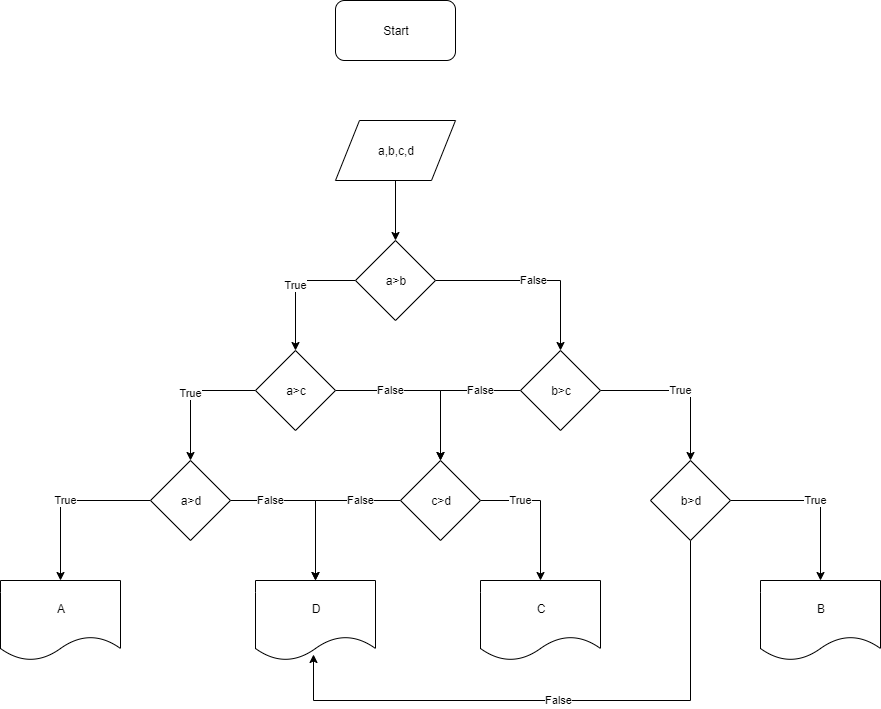

The diagram above was exported from draw.io. Its source (the exported page's mxGraphModel, read from the mxfile embedded in the PNG):
<mxGraphModel dx="1022" dy="469" grid="1" gridSize="10" guides="1" tooltips="1" connect="1" arrows="1" fold="1" page="1" pageScale="1" pageWidth="850" pageHeight="1100" math="0" shadow="0">
  <root>
    <mxCell id="0" />
    <mxCell id="1" parent="0" />
    <mxCell id="in_gaYZnwb5eBgzMBPqP-2" value="Start" style="rounded=1;whiteSpace=wrap;html=1;" vertex="1" parent="1">
      <mxGeometry x="365" y="20" width="120" height="60" as="geometry" />
    </mxCell>
    <mxCell id="in_gaYZnwb5eBgzMBPqP-8" style="edgeStyle=orthogonalEdgeStyle;rounded=0;orthogonalLoop=1;jettySize=auto;html=1;entryX=0.5;entryY=0;entryDx=0;entryDy=0;" edge="1" parent="1" source="in_gaYZnwb5eBgzMBPqP-3" target="in_gaYZnwb5eBgzMBPqP-5">
      <mxGeometry relative="1" as="geometry" />
    </mxCell>
    <mxCell id="in_gaYZnwb5eBgzMBPqP-3" value="a,b,c,d" style="shape=parallelogram;perimeter=parallelogramPerimeter;whiteSpace=wrap;html=1;" vertex="1" parent="1">
      <mxGeometry x="365" y="140" width="120" height="60" as="geometry" />
    </mxCell>
    <mxCell id="in_gaYZnwb5eBgzMBPqP-13" value="True" style="edgeStyle=orthogonalEdgeStyle;rounded=0;orthogonalLoop=1;jettySize=auto;html=1;" edge="1" parent="1" source="in_gaYZnwb5eBgzMBPqP-5" target="in_gaYZnwb5eBgzMBPqP-12">
      <mxGeometry relative="1" as="geometry" />
    </mxCell>
    <mxCell id="in_gaYZnwb5eBgzMBPqP-26" value="False" style="edgeStyle=orthogonalEdgeStyle;rounded=0;orthogonalLoop=1;jettySize=auto;html=1;entryX=0.5;entryY=0;entryDx=0;entryDy=0;" edge="1" parent="1" source="in_gaYZnwb5eBgzMBPqP-5" target="in_gaYZnwb5eBgzMBPqP-25">
      <mxGeometry relative="1" as="geometry" />
    </mxCell>
    <mxCell id="in_gaYZnwb5eBgzMBPqP-5" value="a&amp;gt;b" style="rhombus;whiteSpace=wrap;html=1;" vertex="1" parent="1">
      <mxGeometry x="385" y="260" width="80" height="80" as="geometry" />
    </mxCell>
    <mxCell id="in_gaYZnwb5eBgzMBPqP-15" value="True" style="edgeStyle=orthogonalEdgeStyle;rounded=0;orthogonalLoop=1;jettySize=auto;html=1;entryX=0.5;entryY=0;entryDx=0;entryDy=0;exitX=0;exitY=0.5;exitDx=0;exitDy=0;" edge="1" parent="1" source="in_gaYZnwb5eBgzMBPqP-12" target="in_gaYZnwb5eBgzMBPqP-14">
      <mxGeometry relative="1" as="geometry">
        <mxPoint x="280" y="410" as="sourcePoint" />
        <Array as="points">
          <mxPoint x="220" y="410" />
        </Array>
      </mxGeometry>
    </mxCell>
    <mxCell id="in_gaYZnwb5eBgzMBPqP-21" value="False" style="edgeStyle=orthogonalEdgeStyle;rounded=0;orthogonalLoop=1;jettySize=auto;html=1;" edge="1" parent="1" source="in_gaYZnwb5eBgzMBPqP-12" target="in_gaYZnwb5eBgzMBPqP-20">
      <mxGeometry x="-0.3714" relative="1" as="geometry">
        <mxPoint as="offset" />
      </mxGeometry>
    </mxCell>
    <mxCell id="in_gaYZnwb5eBgzMBPqP-12" value="a&amp;gt;c" style="rhombus;whiteSpace=wrap;html=1;" vertex="1" parent="1">
      <mxGeometry x="285" y="370" width="80" height="80" as="geometry" />
    </mxCell>
    <mxCell id="in_gaYZnwb5eBgzMBPqP-17" value="True" style="edgeStyle=orthogonalEdgeStyle;rounded=0;orthogonalLoop=1;jettySize=auto;html=1;exitX=0;exitY=0.5;exitDx=0;exitDy=0;" edge="1" parent="1" source="in_gaYZnwb5eBgzMBPqP-14" target="in_gaYZnwb5eBgzMBPqP-16">
      <mxGeometry relative="1" as="geometry" />
    </mxCell>
    <mxCell id="in_gaYZnwb5eBgzMBPqP-19" value="False" style="edgeStyle=orthogonalEdgeStyle;rounded=0;orthogonalLoop=1;jettySize=auto;html=1;exitX=1;exitY=0.5;exitDx=0;exitDy=0;" edge="1" parent="1" source="in_gaYZnwb5eBgzMBPqP-14" target="in_gaYZnwb5eBgzMBPqP-18">
      <mxGeometry x="-0.5152" relative="1" as="geometry">
        <mxPoint as="offset" />
      </mxGeometry>
    </mxCell>
    <mxCell id="in_gaYZnwb5eBgzMBPqP-14" value="a&amp;gt;d" style="rhombus;whiteSpace=wrap;html=1;" vertex="1" parent="1">
      <mxGeometry x="180" y="480" width="80" height="80" as="geometry" />
    </mxCell>
    <mxCell id="in_gaYZnwb5eBgzMBPqP-16" value="A" style="shape=document;whiteSpace=wrap;html=1;boundedLbl=1;" vertex="1" parent="1">
      <mxGeometry x="30" y="600" width="120" height="80" as="geometry" />
    </mxCell>
    <mxCell id="in_gaYZnwb5eBgzMBPqP-18" value="D" style="shape=document;whiteSpace=wrap;html=1;boundedLbl=1;" vertex="1" parent="1">
      <mxGeometry x="285" y="600" width="120" height="80" as="geometry" />
    </mxCell>
    <mxCell id="in_gaYZnwb5eBgzMBPqP-23" value="True" style="edgeStyle=orthogonalEdgeStyle;rounded=0;orthogonalLoop=1;jettySize=auto;html=1;entryX=0.5;entryY=0;entryDx=0;entryDy=0;exitX=1;exitY=0.5;exitDx=0;exitDy=0;" edge="1" parent="1" source="in_gaYZnwb5eBgzMBPqP-20" target="in_gaYZnwb5eBgzMBPqP-22">
      <mxGeometry x="-0.4286" relative="1" as="geometry">
        <mxPoint as="offset" />
      </mxGeometry>
    </mxCell>
    <mxCell id="in_gaYZnwb5eBgzMBPqP-24" value="False" style="edgeStyle=orthogonalEdgeStyle;rounded=0;orthogonalLoop=1;jettySize=auto;html=1;" edge="1" parent="1" source="in_gaYZnwb5eBgzMBPqP-20" target="in_gaYZnwb5eBgzMBPqP-18">
      <mxGeometry x="-0.5152" relative="1" as="geometry">
        <mxPoint as="offset" />
      </mxGeometry>
    </mxCell>
    <mxCell id="in_gaYZnwb5eBgzMBPqP-20" value="c&amp;gt;d" style="rhombus;whiteSpace=wrap;html=1;" vertex="1" parent="1">
      <mxGeometry x="430" y="480" width="80" height="80" as="geometry" />
    </mxCell>
    <mxCell id="in_gaYZnwb5eBgzMBPqP-22" value="C" style="shape=document;whiteSpace=wrap;html=1;boundedLbl=1;" vertex="1" parent="1">
      <mxGeometry x="510" y="600" width="120" height="80" as="geometry" />
    </mxCell>
    <mxCell id="in_gaYZnwb5eBgzMBPqP-27" value="False" style="edgeStyle=orthogonalEdgeStyle;rounded=0;orthogonalLoop=1;jettySize=auto;html=1;" edge="1" parent="1" source="in_gaYZnwb5eBgzMBPqP-25" target="in_gaYZnwb5eBgzMBPqP-20">
      <mxGeometry x="-0.4667" relative="1" as="geometry">
        <mxPoint as="offset" />
      </mxGeometry>
    </mxCell>
    <mxCell id="in_gaYZnwb5eBgzMBPqP-29" value="True" style="edgeStyle=orthogonalEdgeStyle;rounded=0;orthogonalLoop=1;jettySize=auto;html=1;" edge="1" parent="1" source="in_gaYZnwb5eBgzMBPqP-25" target="in_gaYZnwb5eBgzMBPqP-28">
      <mxGeometry relative="1" as="geometry" />
    </mxCell>
    <mxCell id="in_gaYZnwb5eBgzMBPqP-25" value="b&amp;gt;c" style="rhombus;whiteSpace=wrap;html=1;" vertex="1" parent="1">
      <mxGeometry x="550" y="370" width="80" height="80" as="geometry" />
    </mxCell>
    <mxCell id="in_gaYZnwb5eBgzMBPqP-31" value="True" style="edgeStyle=orthogonalEdgeStyle;rounded=0;orthogonalLoop=1;jettySize=auto;html=1;" edge="1" parent="1" source="in_gaYZnwb5eBgzMBPqP-28" target="in_gaYZnwb5eBgzMBPqP-30">
      <mxGeometry relative="1" as="geometry" />
    </mxCell>
    <mxCell id="in_gaYZnwb5eBgzMBPqP-32" value="False" style="edgeStyle=orthogonalEdgeStyle;rounded=0;orthogonalLoop=1;jettySize=auto;html=1;entryX=0.486;entryY=0.925;entryDx=0;entryDy=0;entryPerimeter=0;" edge="1" parent="1" source="in_gaYZnwb5eBgzMBPqP-28" target="in_gaYZnwb5eBgzMBPqP-18">
      <mxGeometry relative="1" as="geometry">
        <mxPoint x="680" y="780.6666870117188" as="targetPoint" />
        <Array as="points">
          <mxPoint x="720" y="720" />
          <mxPoint x="343" y="720" />
        </Array>
      </mxGeometry>
    </mxCell>
    <mxCell id="in_gaYZnwb5eBgzMBPqP-28" value="b&amp;gt;d" style="rhombus;whiteSpace=wrap;html=1;" vertex="1" parent="1">
      <mxGeometry x="680" y="480" width="80" height="80" as="geometry" />
    </mxCell>
    <mxCell id="in_gaYZnwb5eBgzMBPqP-30" value="B" style="shape=document;whiteSpace=wrap;html=1;boundedLbl=1;" vertex="1" parent="1">
      <mxGeometry x="790" y="600" width="120" height="80" as="geometry" />
    </mxCell>
  </root>
</mxGraphModel>